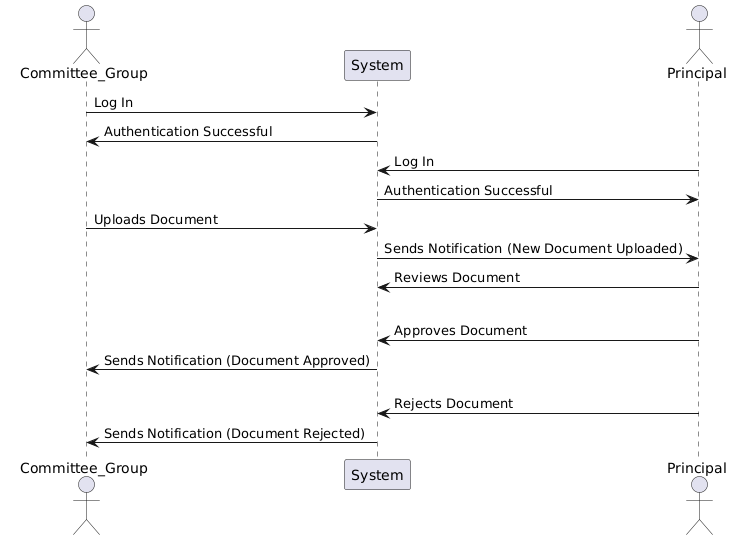

The diagram above was rendered by PlantUML. Its source (embedded in the PNG):
@startuml
actor Committee_Group
participant "System" as System
actor Principal

Committee_Group -> System: Log In
System -> Committee_Group: Authentication Successful

Principal -> System: Log In
System -> Principal: Authentication Successful

Committee_Group -> System: Uploads Document
System -> Principal: Sends Notification (New Document Uploaded)
Principal -> System: Reviews Document

alt Document Approved
 Principal -> System: Approves Document
 System -> Committee_Group: Sends Notification (Document Approved)
else Document Rejected
 Principal -> System: Rejects Document
 System -> Committee_Group: Sends Notification (Document Rejected)
@enduml